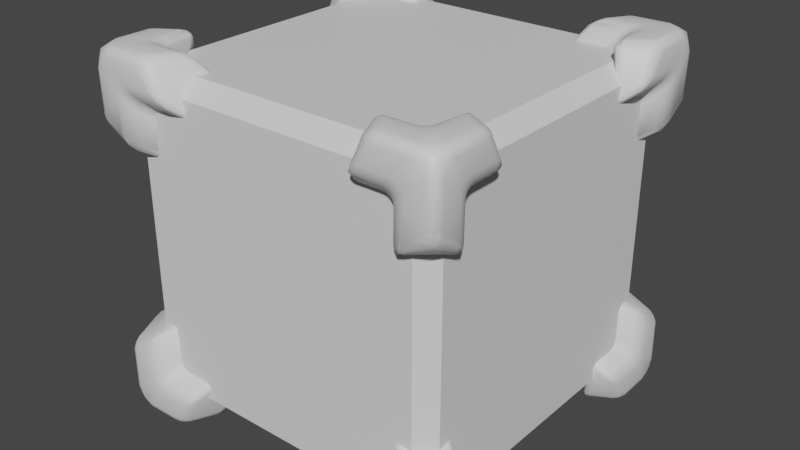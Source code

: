 # Source: cube.blend  (saved by Blender 3.6.13; exported with 4.5.12 LTS)
import bpy
from mathutils import Matrix  # noqa: F401  (used for matrix-valued properties, if any)

bpy.ops.wm.read_factory_settings(use_empty=True)
scene = bpy.context.scene
scene.name = 'Scene'

# ---- materials (node trees are filled in below, after node groups)
mat_metal = bpy.data.materials.new('Metal')
mat_metal.alpha_threshold = 0.0
mat_metal.use_transparent_shadow = False
mat_metal.roughness = 0.5
mat_metal.line_color = (0.0, 0.0, 0.0, 1.0)

# ---- node groups
ng_auto_smooth = bpy.data.node_groups.new('Auto Smooth', 'GeometryNodeTree')
_s = ng_auto_smooth.interface.new_socket(name='Geometry', in_out='OUTPUT', socket_type='NodeSocketGeometry')
_s = ng_auto_smooth.interface.new_socket(name='Geometry', in_out='INPUT', socket_type='NodeSocketGeometry')
_s = ng_auto_smooth.interface.new_socket(name='Angle', in_out='INPUT', socket_type='NodeSocketFloat')
_s.subtype = 'ANGLE'
_s.min_value = 0.0
_s.max_value = 3.142
ng_auto_smooth.is_modifier = True
_N = ng_auto_smooth.nodes; _L = ng_auto_smooth.links
n0 = _N.new('NodeGroupOutput'); n0.name = 'Group Output'; n0.location = (480, -100)
n1 = _N.new('NodeGroupInput'); n1.name = 'Group Input'; n1.location = (-420, -300)
n2 = _N.new('NodeGroupInput'); n2.name = 'Group Input.001'; n2.location = (-60, -100)
n3 = _N.new('GeometryNodeSetShadeSmooth'); n3.name = 'Set Shade Smooth'; n3.location = (120, -100)
n3.domain = 'EDGE'
n4 = _N.new('GeometryNodeSetShadeSmooth'); n4.name = 'Set Shade Smooth.001'; n4.location = (300, -100)
n5 = _N.new('GeometryNodeInputMeshEdgeAngle'); n5.name = 'Edge Angle'; n5.location = (-420, -220)
n6 = _N.new('GeometryNodeInputEdgeSmooth'); n6.name = 'Is Edge Smooth'; n6.location = (-60, -160)
n7 = _N.new('GeometryNodeInputShadeSmooth'); n7.name = 'Is Face Smooth'; n7.location = (-240, -340)
n8 = _N.new('FunctionNodeBooleanMath'); n8.name = 'Boolean Math'; n8.location = (-60, -220)
n9 = _N.new('FunctionNodeCompare'); n9.name = 'Compare'; n9.location = (-240, -180)
n9.operation = 'LESS_EQUAL'
_L.new(n5.outputs[0], n9.inputs[0])
_L.new(n4.outputs[0], n0.inputs[0])
_L.new(n1.outputs[1], n9.inputs[1])
_L.new(n9.outputs[0], n8.inputs[0])
_L.new(n7.outputs[0], n8.inputs[1])
_L.new(n2.outputs[0], n3.inputs[0])
_L.new(n6.outputs[0], n3.inputs[1])
_L.new(n3.outputs[0], n4.inputs[0])
_L.new(n8.outputs[0], n3.inputs[2])
n0.is_active_output = True

# ---- material node trees
mat_metal.use_nodes = True; mat_metal.node_tree.nodes.clear()
_N = mat_metal.node_tree.nodes; _L = mat_metal.node_tree.links
n0 = _N.new('ShaderNodeOutputMaterial'); n0.name = 'Material Output'; n0.location = (300, 300)
n1 = _N.new('ShaderNodeBsdfPrincipled'); n1.name = 'Principled BSDF'; n1.location = (10, 300)
n1.distribution = 'GGX'
n1.subsurface_method = 'RANDOM_WALK_SKIN'
n1.inputs[3].default_value = 1.45
n1.inputs[27].default_value = (0.0, 0.0, 0.0, 1.0)
n1.inputs[28].default_value = 1.0
_L.new(n1.outputs[0], n0.inputs[0])
n0.is_active_output = True

# ---- world
world_world = bpy.data.worlds.new('World'); scene.world = world_world
world_world.use_nodes = True; world_world.node_tree.nodes.clear()
_N = world_world.node_tree.nodes; _L = world_world.node_tree.links
n0 = _N.new('ShaderNodeOutputWorld'); n0.name = 'World Output'; n0.location = (300, 300)
n1 = _N.new('ShaderNodeBackground'); n1.name = 'Background'; n1.location = (10, 300)
n1.inputs[0].default_value = (0.05088, 0.05088, 0.05088, 1.0)
_L.new(n1.outputs[0], n0.inputs[0])
n0.is_active_output = True
world_world.color = (0.05088, 0.05088, 0.05088)
world_world.use_sun_shadow = False
world_world.sun_shadow_jitter_overblur = 0.0

# ---- meshes
me_cube = bpy.data.meshes.new('Cube')
me_cube.from_pydata([(-0.7354, 1.0, -0.8), (-0.8, 1.0, -0.7354), (-0.7602, 1.0, -0.7951), (-0.7811, 1.0, -0.7811), (-0.7951, 1.0, -0.7602), (-1.0, 0.8, -0.7354), (-1.0, 0.7354, -0.8), (-1.0, 0.7951, -0.7602), (-1.0, 0.7811, -0.7811), (-1.0, 0.7602, -0.7951), (-0.8312, 0.7584, -0.9688), (-0.7354, 0.8, -1.0), (-0.8144, 0.7743, -0.9807), (-0.7902, 0.7878, -0.9909), (-0.7625, 0.7968, -0.9976), (-1.06, 0.9825, -1.115), (-1.115, 0.9825, -1.06), (-1.115, 1.06, -0.9825), (-1.06, 1.115, -0.9825), (-0.9825, 1.115, -1.06), (-0.9825, 1.06, -1.115), (-1.081, 0.9825, -1.111), (-1.099, 0.9825, -1.099), (-1.054, 1.012, -1.115), (-1.073, 1.024, -1.105), (-1.092, 1.029, -1.092), (-1.082, 1.082, -1.082), (-1.115, 1.012, -1.054), (-1.115, 1.037, -1.037), (-1.111, 0.9825, -1.081), (-1.105, 1.024, -1.073), (-1.103, 1.056, -1.056), (-1.111, 1.081, -0.9825), (-1.099, 1.099, -0.9825), (-1.115, 1.054, -1.012), (-1.105, 1.073, -1.024), (-1.092, 1.092, -1.029), (-1.054, 1.115, -1.012), (-1.037, 1.115, -1.037), (-1.081, 1.111, -0.9825), (-1.073, 1.105, -1.024), (-1.056, 1.103, -1.056), (-0.9825, 1.111, -1.081), (-0.9825, 1.099, -1.099), (-1.012, 1.115, -1.054), (-1.024, 1.105, -1.073), (-1.029, 1.092, -1.092), (-1.012, 1.054, -1.115), (-1.037, 1.037, -1.115), (-0.9825, 1.081, -1.111), (-1.024, 1.073, -1.105), (-1.056, 1.056, -1.103), (-0.793, 1.072, -0.8576), (-0.8691, 1.115, -0.9465), (-0.9465, 1.115, -0.8691), (-0.8576, 1.072, -0.793), (-0.8105, 1.088, -0.8748), (-0.831, 1.102, -0.8978), (-0.8122, 1.065, -0.8471), (-0.8344, 1.085, -0.8669), (-0.8558, 1.101, -0.8892), (-0.8766, 1.101, -0.8766), (-0.8987, 1.115, -0.9406), (-0.9238, 1.115, -0.9238), (-0.8516, 1.111, -0.923), (-0.8774, 1.11, -0.9131), (-0.9, 1.11, -0.9), (-0.923, 1.111, -0.8516), (-0.8978, 1.102, -0.831), (-0.9406, 1.115, -0.8987), (-0.9131, 1.11, -0.8774), (-0.8892, 1.101, -0.8558), (-0.8471, 1.065, -0.8122), (-0.8311, 1.063, -0.8311), (-0.8748, 1.088, -0.8105), (-0.8669, 1.085, -0.8344), (-0.8537, 1.084, -0.8537), (-1.072, 0.8576, -0.793), (-1.115, 0.9465, -0.8691), (-1.115, 0.8691, -0.9465), (-1.072, 0.793, -0.8576), (-1.088, 0.8748, -0.8105), (-1.102, 0.8978, -0.831), (-1.065, 0.8471, -0.8122), (-1.085, 0.8669, -0.8344), (-1.101, 0.8892, -0.8558), (-1.101, 0.8766, -0.8766), (-1.115, 0.9406, -0.8987), (-1.115, 0.9238, -0.9238), (-1.111, 0.923, -0.8516), (-1.11, 0.9131, -0.8774), (-1.11, 0.9, -0.9), (-1.111, 0.8516, -0.923), (-1.102, 0.831, -0.8978), (-1.115, 0.8987, -0.9406), (-1.11, 0.8774, -0.9131), (-1.101, 0.8558, -0.8892), (-1.065, 0.8122, -0.8471), (-1.063, 0.8311, -0.8311), (-1.088, 0.8105, -0.8748), (-1.085, 0.8344, -0.8669), (-1.084, 0.8537, -0.8537), (-0.793, 0.8576, -1.072), (-0.8576, 0.793, -1.072), (-0.9465, 0.8691, -1.115), (-0.8691, 0.9465, -1.115), (-0.8122, 0.8471, -1.065), (-0.8311, 0.8311, -1.063), (-0.8105, 0.8748, -1.088), (-0.8344, 0.8669, -1.085), (-0.8537, 0.8537, -1.084), (-0.8766, 0.8766, -1.101), (-0.8748, 0.8105, -1.088), (-0.8978, 0.831, -1.102), (-0.8471, 0.8122, -1.065), (-0.8669, 0.8344, -1.085), (-0.8892, 0.8558, -1.101), (-0.9406, 0.8987, -1.115), (-0.9238, 0.9238, -1.115), (-0.923, 0.8516, -1.111), (-0.9131, 0.8774, -1.11), (-0.9, 0.9, -1.11), (-0.8516, 0.923, -1.111), (-0.831, 0.8978, -1.102), (-0.8987, 0.9406, -1.115), (-0.8774, 0.9131, -1.11), (-0.8558, 0.8892, -1.101), (-1.024, 0.5667, -0.889), (-0.9773, 0.5802, -0.7819), (-1.013, 0.5575, -0.8536), (-1.0, 0.5568, -0.8208), (-0.9878, 0.5648, -0.7956), (-1.115, 0.7724, -1.06), (-1.06, 0.7724, -1.115), (-1.067, 0.6793, -1.067), (-1.111, 0.7724, -1.081), (-1.099, 0.7724, -1.099), (-1.111, 0.7475, -1.064), (-1.064, 0.7475, -1.111), (-1.067, 0.721, -1.101), (-1.081, 0.7724, -1.111), (-1.083, 0.7321, -1.098), (-1.085, 0.6971, -1.068), (-1.101, 0.721, -1.067), (-1.068, 0.6971, -1.085), (-1.084, 0.7151, -1.084), (-1.098, 0.7321, -1.083), (-1.115, 0.6968, -0.9465), (-1.06, 0.6074, -0.9112), (-1.088, 0.6461, -0.8748), (-1.102, 0.6639, -0.8978), (-1.078, 0.6145, -0.8668), (-1.111, 0.6693, -0.9431), (-1.099, 0.6427, -0.9351), (-1.111, 0.6817, -0.923), (-1.106, 0.6544, -0.9195), (-1.099, 0.6317, -0.9152), (-1.081, 0.621, -0.9239), (-1.089, 0.615, -0.8914), (-0.9096, 0.6401, -1.063), (-0.9557, 0.6153, -1.063), (-0.9465, 0.6968, -1.115), (-0.9118, 0.6187, -1.063), (-0.9082, 0.6499, -1.083), (-0.9111, 0.6287, -1.083), (-0.9509, 0.627, -1.083), (-0.9474, 0.6466, -1.1), (-0.9367, 0.6053, -1.063), (-0.9314, 0.6178, -1.083), (-0.9295, 0.6345, -1.097), (-0.9282, 0.6806, -1.111), (-0.9459, 0.6711, -1.111), (-0.9273, 0.6537, -1.106), (-0.5333, 0.9611, -0.8389), (-0.5926, 1.0, -0.8), (-0.5378, 0.976, -0.824), (-0.5507, 0.9886, -0.8114), (-0.5699, 0.997, -0.803), (-0.5926, 0.8, -1.0), (-0.5333, 0.8389, -0.9611), (-0.5699, 0.803, -0.997), (-0.5507, 0.8114, -0.9886), (-0.5378, 0.824, -0.976), (-0.7724, 1.115, -1.06), (-0.6793, 1.067, -1.067), (-0.7724, 1.06, -1.115), (-0.7466, 1.112, -1.062), (-0.7198, 1.102, -1.063), (-0.7822, 1.109, -1.08), (-0.7332, 1.098, -1.082), (-0.6962, 1.065, -1.086), (-0.7198, 1.063, -1.102), (-0.6962, 1.086, -1.065), (-0.7146, 1.085, -1.085), (-0.7332, 1.082, -1.098), (-0.7822, 1.08, -1.109), (-0.7857, 1.097, -1.097), (-0.7466, 1.062, -1.112), (-0.7596, 1.096, -1.096), (-0.631, 1.072, -0.8576), (-0.6074, 1.06, -0.9112), (-0.6968, 1.115, -0.9465), (-0.6042, 1.077, -0.8803), (-0.6278, 1.09, -0.8826), (-0.6282, 1.096, -0.9015), (-0.621, 1.081, -0.9239), (-0.6427, 1.099, -0.9351), (-0.6817, 1.111, -0.923), (-0.6639, 1.102, -0.8978), (-0.6693, 1.111, -0.9431), (-0.6544, 1.106, -0.9195), (-0.631, 0.8576, -1.072), (-0.6968, 0.9465, -1.115), (-0.6074, 0.9112, -1.06), (-0.6639, 0.8978, -1.102), (-0.6278, 0.8826, -1.09), (-0.6408, 0.8991, -1.1), (-0.6693, 0.9431, -1.111), (-0.6427, 0.9351, -1.099), (-0.6817, 0.923, -1.111), (-0.6544, 0.9195, -1.106), (-0.6042, 0.8803, -1.077), (-0.621, 0.9239, -1.081), (-1.099, 1.099, -0.7369), (-0.8978, 1.102, -0.6233), (-0.8748, 1.088, -0.6078), (-1.102, 0.8978, -0.6233), (-0.9465, 1.115, -0.6518), (-1.072, 0.8576, -0.5948), (-1.0, 0.8, -0.5516), (-0.9611, 0.8432, -0.4963), (-0.9761, 0.8284, -0.5004), (-0.989, 0.8157, -0.5129), (-0.9976, 0.807, -0.5319), (-0.7989, 1.002, -0.5597), (-0.8377, 0.9642, -0.4994), (-0.8017, 0.9992, -0.5369), (-0.8101, 0.9911, -0.5175), (-0.8227, 0.9789, -0.5043), (-1.114, 1.061, -0.7381), (-1.066, 1.07, -0.6454), (-1.059, 1.116, -0.7395), (-1.112, 1.063, -0.7123), (-1.101, 1.066, -0.6856), (-1.109, 1.081, -0.7482), (-1.106, 1.084, -0.7217), (-1.097, 1.085, -0.6993), (-1.064, 1.089, -0.6627), (-1.062, 1.104, -0.6866), (-1.085, 1.068, -0.6621), (-1.084, 1.087, -0.6809), (-1.082, 1.1, -0.6997), (-1.079, 1.11, -0.749), (-1.061, 1.114, -0.7136), (-1.081, 1.108, -0.7223), (-1.115, 0.9494, -0.6604), (-1.078, 0.8708, -0.577), (-1.089, 0.8784, -0.6087), (-1.089, 0.8955, -0.5779), (-1.081, 0.9278, -0.5845), (-1.099, 0.9388, -0.6062), (-1.071, 0.9, -0.5648), (-1.112, 0.9261, -0.6449), (-1.111, 0.9464, -0.6329), (-1.106, 0.923, -0.6176), (-1.1, 0.9028, -0.6037), (-0.8561, 1.073, -0.5989), (-0.9096, 1.062, -0.5747), (-0.9335, 1.101, -0.6104), (-0.9215, 1.113, -0.6498), (-0.9179, 1.107, -0.6224), (-0.9135, 1.101, -0.5996), (-0.8786, 1.079, -0.572), (-0.9223, 1.083, -0.5885)], [], [(10, 128, 159, 103), (174, 199, 52, 0), (201, 183, 19, 53), (255, 239, 17, 78), (161, 133, 15, 104), (105, 20, 185, 212), (229, 228, 77, 5), (134, 160, 127, 148), (6, 80, 151, 128), (79, 16, 132, 147), (184, 200, 173, 179, 213), (11, 102, 211, 178), (15, 21, 24, 23), (21, 22, 25, 24), (23, 24, 51, 48), (24, 25, 26, 51), (16, 27, 30, 29), (27, 28, 31, 30), (29, 30, 25, 22), (30, 31, 26, 25), (17, 32, 35, 34), (32, 33, 36, 35), (34, 35, 31, 28), (35, 36, 26, 31), (18, 37, 40, 39), (37, 38, 41, 40), (39, 40, 36, 33), (40, 41, 26, 36), (19, 42, 45, 44), (42, 43, 46, 45), (44, 45, 41, 38), (45, 46, 26, 41), (20, 47, 50, 49), (47, 48, 51, 50), (49, 50, 46, 43), (50, 51, 26, 46), (52, 56, 59, 58), (56, 57, 60, 59), (58, 59, 76, 73), (59, 60, 61, 76), (53, 62, 65, 64), (62, 63, 66, 65), (64, 65, 60, 57), (65, 66, 61, 60), (54, 67, 70, 69), (67, 68, 71, 70), (69, 70, 66, 63), (70, 71, 61, 66), (55, 72, 75, 74), (72, 73, 76, 75), (74, 75, 71, 68), (75, 76, 61, 71), (77, 81, 84, 83), (81, 82, 85, 84), (83, 84, 101, 98), (84, 85, 86, 101), (78, 87, 90, 89), (87, 88, 91, 90), (89, 90, 85, 82), (90, 91, 86, 85), (79, 92, 95, 94), (92, 93, 96, 95), (94, 95, 91, 88), (95, 96, 86, 91), (80, 97, 100, 99), (97, 98, 101, 100), (99, 100, 96, 93), (100, 101, 86, 96), (102, 106, 109, 108), (106, 107, 110, 109), (108, 109, 126, 123), (109, 110, 111, 126), (103, 112, 115, 114), (112, 113, 116, 115), (114, 115, 110, 107), (115, 116, 111, 110), (104, 117, 120, 119), (117, 118, 121, 120), (119, 120, 116, 113), (120, 121, 111, 116), (105, 122, 125, 124), (122, 123, 126, 125), (124, 125, 121, 118), (125, 126, 111, 121), (132, 135, 137), (135, 136, 137), (137, 146, 143), (137, 136, 146), (133, 138, 140), (138, 139, 141), (140, 138, 136), (138, 141, 146, 136), (134, 142, 145, 144), (142, 143, 146, 145), (144, 145, 141, 139), (145, 146, 141), (151, 149, 158), (149, 150, 156, 158), (147, 152, 155, 154), (152, 153, 156, 155), (154, 155, 156, 150), (148, 158, 157), (157, 156, 153), (157, 158, 156), (159, 162, 164, 163), (162, 167, 168, 164), (163, 164, 172), (164, 168, 172), (160, 165, 168, 167), (165, 166, 169, 168), (161, 170, 172, 171), (171, 172, 169, 166), (172, 168, 169), (183, 186, 198, 188), (186, 187, 189, 198), (188, 198, 196), (184, 190, 193, 192), (190, 191, 194, 193), (192, 193, 189, 187), (193, 194, 198, 189), (185, 195, 198, 197), (195, 196, 198), (197, 198, 194, 191), (199, 202, 204, 203), (203, 204, 208), (200, 205, 204), (205, 206, 204), (200, 204, 202), (201, 207, 210, 209), (207, 208, 204, 210), (209, 210, 204, 206), (215, 214, 216), (211, 215, 221), (212, 217, 220, 219), (217, 218, 216, 220), (219, 220, 216, 214), (213, 221, 222), (221, 215, 222), (222, 216, 218), (222, 215, 216), (10, 103, 114, 12), (12, 114, 107, 13), (13, 107, 106, 14), (14, 106, 102, 11), (80, 6, 9, 97), (97, 9, 8, 98), (98, 8, 7, 83), (83, 7, 5, 77), (55, 1, 4, 72), (72, 4, 3, 73), (73, 3, 2, 58), (58, 2, 0, 52), (132, 16, 29, 135), (135, 29, 22, 136), (136, 22, 21, 140), (140, 21, 15, 133), (18, 54, 69, 37), (37, 69, 63, 38), (38, 63, 62, 44), (44, 62, 53, 19), (151, 80, 99, 149), (149, 99, 93, 150), (150, 93, 92, 154), (154, 92, 79, 147), (16, 79, 94, 27), (27, 94, 88, 28), (28, 88, 87, 34), (34, 87, 78, 17), (161, 104, 119, 170), (170, 119, 113, 172), (172, 113, 112, 163), (163, 112, 103, 159), (104, 15, 23, 117), (117, 23, 48, 118), (118, 48, 47, 124), (124, 47, 20, 105), (160, 134, 144, 165), (165, 144, 139, 166), (166, 139, 138, 171), (171, 138, 133, 161), (147, 132, 137, 152), (152, 137, 143, 153), (153, 143, 142, 157), (157, 142, 134, 148), (128, 151, 131), (131, 151, 158, 130), (130, 158, 148, 129), (129, 148, 127), (159, 128, 131, 162), (162, 131, 130, 167), (167, 130, 129), (167, 129, 127, 160), (19, 183, 188, 42), (42, 188, 196, 43), (43, 196, 195, 49), (49, 195, 185, 20), (52, 199, 203, 56), (56, 203, 208, 57), (57, 208, 207, 64), (64, 207, 201, 53), (105, 212, 219, 122), (122, 219, 214, 123), (123, 214, 215, 108), (108, 215, 211, 102), (212, 185, 197, 217), (217, 197, 191, 218), (218, 191, 190, 222), (222, 190, 184, 213), (200, 184, 192, 205), (205, 192, 187, 206), (206, 187, 186, 209), (209, 186, 183, 201), (173, 200, 175), (175, 200, 202, 176), (176, 202, 199, 177), (177, 199, 174), (178, 211, 180), (180, 211, 221, 181), (181, 221, 182), (182, 221, 213, 179), (54, 18, 241, 227), (1, 55, 266, 236), (17, 239, 32), (32, 239, 223, 33), (33, 223, 254, 39), (39, 254, 241, 18), (54, 227, 269, 67), (67, 269, 224, 68), (68, 224, 225, 74), (74, 225, 266, 55), (77, 228, 257, 81), (81, 257, 226, 82), (82, 226, 262, 89), (89, 262, 255, 78), (241, 254, 223, 239, 255, 262, 226, 257, 228, 229, 236, 266, 225, 224, 269, 227), (240, 261, 230, 235, 267), (239, 242, 245, 244), (242, 243, 246, 245), (244, 245, 223), (245, 246, 223), (240, 247, 250, 249), (247, 248, 251, 250), (249, 250, 246, 243), (250, 251, 246), (241, 252, 254, 253), (252, 223, 254), (253, 254, 251, 248), (254, 223, 246, 251), (228, 256, 257), (256, 258, 257), (257, 265, 226), (257, 258, 265), (259, 260, 265), (261, 259, 258, 256), (259, 265, 258), (255, 262, 264, 263), (262, 226, 265, 264), (263, 264, 265, 260), (266, 225, 272), (225, 224, 271, 272), (227, 270, 269), (227, 268, 271, 270), (269, 270, 224), (270, 271, 224), (267, 272, 273), (273, 271, 268), (273, 272, 271), (227, 241, 253), (227, 253, 248, 268), (268, 248, 247, 273), (273, 247, 240, 267), (261, 240, 249, 259), (259, 249, 243, 260), (260, 243, 242, 263), (263, 242, 239, 255), (230, 261, 231), (231, 261, 256, 232), (232, 256, 233), (233, 256, 228, 229), (234, 266, 236), (236, 266, 272, 237), (237, 272, 267, 238), (238, 267, 235)])
me_cube.polygons.foreach_set('use_smooth', [True] * 283)
_uv = me_cube.uv_layers.new(name='UVMap')
_uv.uv.foreach_set('vector', [0.1671, 0.8175, 0.2045, 0.7639, 0.2004, 0.8366, 0.1624, 0.8447, 0.9769, 0.2787, 0.995, 0.2888, 0.9944, 0.3299, 0.9763, 0.315, 0.2411, 0.5191, 0.2219, 0.5479, 0.1686, 0.5479, 0.1974, 0.5191, 0.6568, 0.4443, 0.6856, 0.4658, 0.6856, 0.5282, 0.6568, 0.4994, 0.4381, 0.8655, 0.4685, 0.8489, 0.5157, 0.8736, 0.4768, 0.8858, 0.4851, 0.9123, 0.524, 0.9002, 0.4992, 0.9474, 0.4648, 0.951, 0.8345, 0.7584, 0.8528, 0.7694, 0.8528, 0.8197, 0.8345, 0.8051, 0.9274, 0.1354, 0.9, 0.1423, 0.9045, 0.09506, 0.9149, 0.09794, 0.9791, 0.6125, 0.9628, 0.6293, 0.9577, 0.5885, 0.9799, 0.5726, 0.6371, 0.519, 0.6659, 0.5478, 0.6126, 0.5478, 0.5934, 0.519, 0.8959, 0.256, 0.9252, 0.2292, 0.956, 0.2339, 0.956, 0.2778, 0.9252, 0.2826, 0.9355, 0.09815, 0.9546, 0.08479, 0.9519, 0.1258, 0.9331, 0.1343, 0.5157, 0.8736, 0.5182, 0.8689, 0.5265, 0.8755, 0.5217, 0.8784, 0.5182, 0.8689, 0.5203, 0.8649, 0.5299, 0.872, 0.5265, 0.8755, 0.5217, 0.8784, 0.5265, 0.8755, 0.5319, 0.8831, 0.5253, 0.8852, 0.5265, 0.8755, 0.5299, 0.872, 0.5406, 0.8804, 0.5319, 0.8831, 0.6659, 0.5478, 0.6735, 0.5463, 0.6764, 0.5512, 0.6659, 0.5532, 0.6735, 0.5463, 0.6798, 0.5421, 0.6847, 0.547, 0.6764, 0.5512, 0.6659, 0.5532, 0.6764, 0.5512, 0.6778, 0.5559, 0.6659, 0.5577, 0.6764, 0.5512, 0.6847, 0.547, 0.6911, 0.5534, 0.6778, 0.5559, 0.6856, 0.5282, 0.6909, 0.5282, 0.6889, 0.5386, 0.6841, 0.5357, 0.6909, 0.5282, 0.6954, 0.5282, 0.6936, 0.5401, 0.6889, 0.5386, 0.6841, 0.5357, 0.6889, 0.5386, 0.6847, 0.547, 0.6798, 0.5421, 0.6889, 0.5386, 0.6936, 0.5401, 0.6911, 0.5534, 0.6847, 0.547, 0.1489, 0.5282, 0.1504, 0.5358, 0.1456, 0.5387, 0.1436, 0.5282, 0.1504, 0.5358, 0.1547, 0.5421, 0.1498, 0.547, 0.1456, 0.5387, 0.1436, 0.5282, 0.1456, 0.5387, 0.1409, 0.5401, 0.1391, 0.5282, 0.1456, 0.5387, 0.1498, 0.547, 0.1434, 0.5534, 0.1409, 0.5401, 0.1686, 0.5479, 0.1686, 0.5532, 0.1581, 0.5512, 0.161, 0.5464, 0.1686, 0.5532, 0.1686, 0.5577, 0.1567, 0.5559, 0.1581, 0.5512, 0.161, 0.5464, 0.1581, 0.5512, 0.1498, 0.547, 0.1547, 0.5421, 0.1581, 0.5512, 0.1567, 0.5559, 0.1434, 0.5534, 0.1498, 0.547, 0.524, 0.9002, 0.5262, 0.8928, 0.5318, 0.8924, 0.5287, 0.9026, 0.5262, 0.8928, 0.5253, 0.8852, 0.5319, 0.8831, 0.5318, 0.8924, 0.5287, 0.9026, 0.5318, 0.8924, 0.5366, 0.8934, 0.5327, 0.9047, 0.5318, 0.8924, 0.5319, 0.8831, 0.5406, 0.8804, 0.5366, 0.8934, 0.2167, 0.4965, 0.2122, 0.5009, 0.2062, 0.4989, 0.2118, 0.4939, 0.2122, 0.5009, 0.207, 0.5067, 0.2007, 0.5046, 0.2062, 0.4989, 0.2118, 0.4939, 0.2062, 0.4989, 0.2013, 0.4955, 0.207, 0.4898, 0.2062, 0.4989, 0.2007, 0.5046, 0.1955, 0.5013, 0.2013, 0.4955, 0.1974, 0.5191, 0.1898, 0.5176, 0.1952, 0.5106, 0.2018, 0.5131, 0.1898, 0.5176, 0.1835, 0.5134, 0.1895, 0.5073, 0.1952, 0.5106, 0.2018, 0.5131, 0.1952, 0.5106, 0.2007, 0.5046, 0.207, 0.5067, 0.1952, 0.5106, 0.1895, 0.5073, 0.1955, 0.5013, 0.2007, 0.5046, 0.1777, 0.4995, 0.1837, 0.495, 0.1862, 0.5016, 0.1792, 0.507, 0.1837, 0.495, 0.1901, 0.4898, 0.1922, 0.4961, 0.1862, 0.5016, 0.1792, 0.507, 0.1862, 0.5016, 0.1895, 0.5073, 0.1835, 0.5134, 0.1862, 0.5016, 0.1922, 0.4961, 0.1955, 0.5013, 0.1895, 0.5073, 0.2003, 0.4801, 0.2029, 0.485, 0.1979, 0.4906, 0.1959, 0.4846, 0.2029, 0.485, 0.207, 0.4898, 0.2013, 0.4955, 0.1979, 0.4906, 0.1959, 0.4846, 0.1979, 0.4906, 0.1922, 0.4961, 0.1901, 0.4898, 0.1979, 0.4906, 0.2013, 0.4955, 0.1955, 0.5013, 0.1922, 0.4961, 0.6342, 0.4802, 0.6386, 0.4846, 0.6366, 0.4907, 0.6316, 0.4851, 0.6386, 0.4846, 0.6444, 0.4898, 0.6422, 0.4961, 0.6366, 0.4907, 0.6316, 0.4851, 0.6366, 0.4907, 0.6332, 0.4956, 0.6275, 0.4899, 0.6366, 0.4907, 0.6422, 0.4961, 0.639, 0.5013, 0.6332, 0.4956, 0.6568, 0.4994, 0.6553, 0.5069, 0.6483, 0.5015, 0.6508, 0.495, 0.6553, 0.5069, 0.651, 0.5133, 0.645, 0.5073, 0.6483, 0.5015, 0.6508, 0.495, 0.6483, 0.5015, 0.6422, 0.4961, 0.6444, 0.4898, 0.6483, 0.5015, 0.645, 0.5073, 0.639, 0.5013, 0.6422, 0.4961, 0.6371, 0.519, 0.6327, 0.5131, 0.6393, 0.5106, 0.6447, 0.5176, 0.6327, 0.5131, 0.6275, 0.5067, 0.6338, 0.5045, 0.6393, 0.5106, 0.6447, 0.5176, 0.6393, 0.5106, 0.645, 0.5073, 0.651, 0.5133, 0.6393, 0.5106, 0.6338, 0.5045, 0.639, 0.5013, 0.645, 0.5073, 0.6178, 0.4966, 0.6227, 0.4939, 0.6283, 0.4989, 0.6223, 0.5009, 0.6227, 0.4939, 0.6275, 0.4899, 0.6332, 0.4956, 0.6283, 0.4989, 0.6223, 0.5009, 0.6283, 0.4989, 0.6338, 0.5045, 0.6275, 0.5067, 0.6283, 0.4989, 0.6332, 0.4956, 0.639, 0.5013, 0.6338, 0.5045, 0.4562, 0.9189, 0.4561, 0.9134, 0.4631, 0.9107, 0.4621, 0.917, 0.4561, 0.9134, 0.4547, 0.9072, 0.4625, 0.9048, 0.4631, 0.9107, 0.4621, 0.917, 0.4631, 0.9107, 0.4707, 0.9085, 0.4697, 0.9151, 0.4631, 0.9107, 0.4625, 0.9048, 0.4703, 0.9024, 0.4707, 0.9085, 0.4493, 0.8968, 0.4552, 0.895, 0.4597, 0.8996, 0.4523, 0.9014, 0.4552, 0.895, 0.4626, 0.8922, 0.4671, 0.8971, 0.4597, 0.8996, 0.4523, 0.9014, 0.4597, 0.8996, 0.4625, 0.9048, 0.4547, 0.9072, 0.4597, 0.8996, 0.4671, 0.8971, 0.4703, 0.9024, 0.4625, 0.9048, 0.4768, 0.8858, 0.4828, 0.8906, 0.4748, 0.8943, 0.4701, 0.889, 0.4828, 0.8906, 0.4865, 0.8973, 0.4783, 0.8999, 0.4748, 0.8943, 0.4701, 0.889, 0.4748, 0.8943, 0.4671, 0.8971, 0.4626, 0.8922, 0.4748, 0.8943, 0.4783, 0.8999, 0.4703, 0.9024, 0.4671, 0.8971, 0.4851, 0.9123, 0.4778, 0.9134, 0.4786, 0.9065, 0.4873, 0.9049, 0.4778, 0.9134, 0.4697, 0.9151, 0.4707, 0.9085, 0.4786, 0.9065, 0.4873, 0.9049, 0.4786, 0.9065, 0.4783, 0.8999, 0.4865, 0.8973, 0.4786, 0.9065, 0.4707, 0.9085, 0.4703, 0.9024, 0.4783, 0.8999, 0.6126, 0.5478, 0.6126, 0.5532, 0.6063, 0.5489, 0.6126, 0.5532, 0.6081, 0.5574, 0.6073, 0.5535, 0.6073, 0.5535, 0.6024, 0.5538, 0.5996, 0.5496, 0.6073, 0.5535, 0.6081, 0.5574, 0.6024, 0.5538, 0.4685, 0.8489, 0.4664, 0.8414, 0.4709, 0.8442, 0.4633, 0.845, 0.4577, 0.8413, 0.4622, 0.8388, 0.4709, 0.8442, 0.4664, 0.8414, 0.473, 0.8402, 0.4664, 0.8414, 0.4622, 0.8388, 0.4651, 0.8375, 0.4689, 0.8384, 0.589, 0.5497, 0.5935, 0.5499, 0.5981, 0.5541, 0.5935, 0.5543, 0.5935, 0.5499, 0.5996, 0.5496, 0.6024, 0.5538, 0.5981, 0.5541, 0.4524, 0.8383, 0.4585, 0.8366, 0.4622, 0.8388, 0.4577, 0.8413, 0.5981, 0.5541, 0.6043, 0.5564, 0.6024, 0.5576, 0.5767, 0.4966, 0.5805, 0.5009, 0.5759, 0.5029, 0.5805, 0.5009, 0.5851, 0.5067, 0.5792, 0.507, 0.5759, 0.5029, 0.5934, 0.519, 0.5864, 0.5182, 0.5826, 0.5122, 0.5896, 0.5131, 0.5864, 0.5182, 0.5797, 0.5162, 0.5769, 0.5111, 0.5826, 0.5122, 0.5896, 0.5131, 0.5826, 0.5122, 0.5792, 0.507, 0.5851, 0.5067, 0.9166, 0.09343, 0.9207, 0.09108, 0.9209, 0.09494, 0.9209, 0.09494, 0.9246, 0.09623, 0.926, 0.1011, 0.5729, 0.5089, 0.576, 0.5077, 0.5769, 0.5111, 0.2004, 0.8366, 0.2058, 0.8358, 0.2041, 0.8412, 0.1987, 0.8419, 0.2058, 0.8358, 0.2089, 0.8353, 0.2066, 0.8406, 0.2041, 0.8412, 0.1987, 0.8419, 0.2041, 0.8412, 0.1958, 0.8467, 0.4186, 0.8654, 0.4201, 0.8634, 0.4221, 0.8657, 0.9, 0.1423, 0.9002, 0.1474, 0.8955, 0.1489, 0.8954, 0.1436, 0.4229, 0.8563, 0.4269, 0.8594, 0.4221, 0.8619, 0.4186, 0.8596, 0.4381, 0.8655, 0.4323, 0.8677, 0.4261, 0.8647, 0.4323, 0.8626, 0.4323, 0.8626, 0.4261, 0.8647, 0.4221, 0.8619, 0.4269, 0.8594, 0.4221, 0.8657, 0.4201, 0.8634, 0.4221, 0.8619, 0.2219, 0.5479, 0.2284, 0.5483, 0.2262, 0.5535, 0.2194, 0.5529, 0.2284, 0.5483, 0.2352, 0.5488, 0.2319, 0.5536, 0.2262, 0.5535, 0.2194, 0.5529, 0.2251, 0.5571, 0.2185, 0.5574, 0.8959, 0.256, 0.8927, 0.2598, 0.8893, 0.2561, 0.8927, 0.2523, 0.4915, 0.9652, 0.4938, 0.9596, 0.4997, 0.9589, 0.4981, 0.9633, 0.2412, 0.5492, 0.2366, 0.5543, 0.2319, 0.5536, 0.2352, 0.5488, 0.4981, 0.9633, 0.4997, 0.9589, 0.5031, 0.9581, 0.5032, 0.9607, 0.4992, 0.9474, 0.5049, 0.9475, 0.5022, 0.9538, 0.4966, 0.9534, 0.5049, 0.9475, 0.5092, 0.9488, 0.5022, 0.9538, 0.4966, 0.9534, 0.5022, 0.9538, 0.4997, 0.9589, 0.4938, 0.9596, 0.262, 0.4989, 0.2646, 0.5023, 0.2618, 0.5051, 0.2586, 0.5029, 0.2586, 0.5029, 0.2553, 0.5071, 0.2494, 0.5067, 0.9252, 0.2292, 0.9191, 0.2278, 0.9214, 0.2237, 0.9191, 0.2278, 0.9138, 0.2266, 0.9214, 0.2237, 0.9259, 0.2245, 0.9235, 0.2205, 0.9276, 0.2206, 0.2411, 0.5191, 0.2449, 0.5131, 0.2519, 0.5122, 0.2481, 0.5182, 0.2449, 0.5131, 0.2494, 0.5067, 0.2553, 0.5071, 0.2519, 0.5122, 0.2481, 0.5182, 0.2519, 0.5122, 0.2576, 0.5111, 0.2548, 0.5162, 0.4427, 0.954, 0.45, 0.9527, 0.4476, 0.958, 0.4372, 0.9601, 0.4428, 0.9629, 0.439, 0.964, 0.4648, 0.951, 0.4608, 0.9568, 0.4538, 0.9574, 0.4578, 0.9516, 0.4608, 0.9568, 0.4559, 0.9619, 0.4501, 0.962, 0.4538, 0.9574, 0.4578, 0.9516, 0.4538, 0.9574, 0.4476, 0.958, 0.45, 0.9527, 0.9252, 0.2826, 0.9259, 0.2874, 0.9191, 0.2841, 0.9276, 0.2913, 0.9235, 0.2914, 0.9214, 0.2882, 0.9214, 0.2882, 0.9175, 0.2889, 0.9138, 0.2853, 0.4463, 0.9645, 0.4428, 0.9629, 0.4501, 0.962, 0.1671, 0.8175, 0.1624, 0.8447, 0.1573, 0.8437, 0.1635, 0.821, 0.9319, 0.07784, 0.9538, 0.07097, 0.9529, 0.07497, 0.9341, 0.08412, 0.9341, 0.08412, 0.9529, 0.07497, 0.9532, 0.07982, 0.9353, 0.09125, 0.9353, 0.09125, 0.9532, 0.07982, 0.9546, 0.08479, 0.9355, 0.09815, 0.9628, 0.6293, 0.9791, 0.6125, 0.9799, 0.6187, 0.9652, 0.6339, 0.6227, 0.4939, 0.6095, 0.4809, 0.6148, 0.4773, 0.6275, 0.4899, 0.6275, 0.4899, 0.6148, 0.4773, 0.6184, 0.472, 0.6316, 0.4851, 0.851, 0.8246, 0.8345, 0.8114, 0.8345, 0.8051, 0.8528, 0.8197, 0.871, 0.4074, 0.8893, 0.3927, 0.8893, 0.399, 0.8728, 0.4123, 0.2029, 0.485, 0.2161, 0.4718, 0.2197, 0.4771, 0.207, 0.4898, 0.207, 0.4898, 0.2197, 0.4771, 0.225, 0.4806, 0.2118, 0.4939, 0.9925, 0.3347, 0.9762, 0.3212, 0.9763, 0.315, 0.9944, 0.3299, 0.6126, 0.5478, 0.6659, 0.5478, 0.6659, 0.5532, 0.6126, 0.5532, 0.6126, 0.5532, 0.6659, 0.5532, 0.6659, 0.5577, 0.6126, 0.5577, 0.473, 0.8402, 0.5203, 0.8649, 0.5182, 0.8689, 0.4709, 0.8442, 0.4709, 0.8442, 0.5182, 0.8689, 0.5157, 0.8736, 0.4685, 0.8489, 0.1489, 0.5282, 0.1777, 0.4995, 0.1792, 0.507, 0.1504, 0.5358, 0.1504, 0.5358, 0.1792, 0.507, 0.1835, 0.5134, 0.1547, 0.5421, 0.1547, 0.5421, 0.1835, 0.5134, 0.1898, 0.5176, 0.161, 0.5464, 0.161, 0.5464, 0.1898, 0.5176, 0.1974, 0.5191, 0.1686, 0.5479, 0.5767, 0.4966, 0.6178, 0.4966, 0.6223, 0.5009, 0.5805, 0.5009, 0.5805, 0.5009, 0.6223, 0.5009, 0.6275, 0.5067, 0.5851, 0.5067, 0.5851, 0.5067, 0.6275, 0.5067, 0.6327, 0.5131, 0.5896, 0.5131, 0.5896, 0.5131, 0.6327, 0.5131, 0.6371, 0.519, 0.5934, 0.519, 0.6659, 0.5478, 0.6371, 0.519, 0.6447, 0.5176, 0.6735, 0.5463, 0.6735, 0.5463, 0.6447, 0.5176, 0.651, 0.5133, 0.6798, 0.5421, 0.6798, 0.5421, 0.651, 0.5133, 0.6553, 0.5069, 0.6841, 0.5357, 0.6841, 0.5357, 0.6553, 0.5069, 0.6568, 0.4994, 0.6856, 0.5282, 0.4381, 0.8655, 0.4768, 0.8858, 0.4701, 0.889, 0.4323, 0.8677, 0.4323, 0.8677, 0.4701, 0.889, 0.4626, 0.8922, 0.427, 0.8688, 0.427, 0.8688, 0.4626, 0.8922, 0.4552, 0.895, 0.4231, 0.8686, 0.1987, 0.8419, 0.1587, 0.8496, 0.1624, 0.8447, 0.2004, 0.8366, 0.4768, 0.8858, 0.5157, 0.8736, 0.5217, 0.8784, 0.4828, 0.8906, 0.4828, 0.8906, 0.5217, 0.8784, 0.5253, 0.8852, 0.4865, 0.8973, 0.4865, 0.8973, 0.5253, 0.8852, 0.5262, 0.8928, 0.4873, 0.9049, 0.4873, 0.9049, 0.5262, 0.8928, 0.524, 0.9002, 0.4851, 0.9123, 0.9, 0.1423, 0.9274, 0.1354, 0.9289, 0.1399, 0.9002, 0.1474, 0.4229, 0.8563, 0.4524, 0.8383, 0.4577, 0.8413, 0.4269, 0.8594, 0.4269, 0.8594, 0.4577, 0.8413, 0.4633, 0.845, 0.4323, 0.8626, 0.4323, 0.8626, 0.4633, 0.845, 0.4685, 0.8489, 0.4381, 0.8655, 0.5934, 0.519, 0.6126, 0.5478, 0.6063, 0.5489, 0.5864, 0.5182, 0.5864, 0.5182, 0.6063, 0.5489, 0.5996, 0.5496, 0.5797, 0.5162, 0.5797, 0.5162, 0.5996, 0.5496, 0.5935, 0.5499, 0.5742, 0.5134, 0.9209, 0.0996, 0.9319, 0.1344, 0.9274, 0.1354, 0.9149, 0.09794, 0.9799, 0.5726, 0.9557, 0.5845, 0.9768, 0.5691, 0.5599, 0.481, 0.5725, 0.4989, 0.5699, 0.5023, 0.5579, 0.4874, 0.8941, 0.08002, 0.917, 0.0892, 0.9166, 0.09343, 0.8994, 0.08716, 0.8994, 0.08716, 0.9149, 0.09794, 0.9045, 0.09506, 0.2004, 0.8366, 0.2045, 0.7639, 0.2089, 0.7668, 0.2058, 0.8358, 0.8893, 0.1453, 0.8893, 0.07474, 0.8941, 0.08002, 0.8916, 0.1446, 0.8916, 0.1446, 0.8941, 0.08002, 0.8994, 0.08716, 0.8954, 0.1436, 0.8994, 0.08716, 0.9045, 0.09506, 0.9, 0.1423, 0.1686, 0.5479, 0.2219, 0.5479, 0.2194, 0.5529, 0.1686, 0.5532, 0.1686, 0.5532, 0.2194, 0.5529, 0.2185, 0.5574, 0.1686, 0.5577, 0.5327, 0.9047, 0.5092, 0.9488, 0.5049, 0.9475, 0.5287, 0.9026, 0.5287, 0.9026, 0.5049, 0.9475, 0.4992, 0.9474, 0.524, 0.9002, 0.2167, 0.4965, 0.2578, 0.4965, 0.254, 0.5009, 0.2122, 0.5009, 0.2122, 0.5009, 0.254, 0.5009, 0.2494, 0.5067, 0.207, 0.5067, 0.207, 0.5067, 0.2494, 0.5067, 0.2449, 0.5131, 0.2018, 0.5131, 0.2018, 0.5131, 0.2449, 0.5131, 0.2411, 0.5191, 0.1974, 0.5191, 0.4851, 0.9123, 0.4648, 0.951, 0.4578, 0.9516, 0.4778, 0.9134, 0.4778, 0.9134, 0.4578, 0.9516, 0.45, 0.9527, 0.4697, 0.9151, 0.4697, 0.9151, 0.45, 0.9527, 0.4427, 0.954, 0.4621, 0.917, 0.4621, 0.917, 0.4427, 0.954, 0.4371, 0.9553, 0.4562, 0.9189, 0.4648, 0.951, 0.4992, 0.9474, 0.4966, 0.9534, 0.4608, 0.9568, 0.4608, 0.9568, 0.4966, 0.9534, 0.4938, 0.9596, 0.4559, 0.9619, 0.4559, 0.9619, 0.4938, 0.9596, 0.4915, 0.9652, 0.4508, 0.9654, 0.9191, 0.2841, 0.8927, 0.2598, 0.8959, 0.256, 0.9252, 0.2826, 0.9252, 0.2292, 0.8959, 0.256, 0.8927, 0.2523, 0.9191, 0.2278, 0.2603, 0.5134, 0.2412, 0.5492, 0.2352, 0.5488, 0.2548, 0.5162, 0.2548, 0.5162, 0.2352, 0.5488, 0.2284, 0.5483, 0.2481, 0.5182, 0.2481, 0.5182, 0.2284, 0.5483, 0.2219, 0.5479, 0.2411, 0.5191, 0.956, 0.2339, 0.9259, 0.2245, 0.956, 0.2286, 0.956, 0.2286, 0.9259, 0.2245, 0.9276, 0.2206, 0.9559, 0.224, 0.2782, 0.4848, 0.2646, 0.5023, 0.262, 0.4989, 0.2733, 0.4826, 0.9762, 0.273, 0.995, 0.2888, 0.9769, 0.2787, 0.9331, 0.1343, 0.953, 0.1301, 0.9319, 0.14, 0.4176, 0.9626, 0.4372, 0.9601, 0.439, 0.964, 0.4172, 0.968, 0.9559, 0.2877, 0.9259, 0.2874, 0.956, 0.2831, 0.956, 0.2831, 0.9259, 0.2874, 0.9252, 0.2826, 0.956, 0.2778, 0.1777, 0.4995, 0.1489, 0.5282, 0.1489, 0.4659, 0.1777, 0.4443, 0.8893, 0.3927, 0.871, 0.4074, 0.871, 0.3571, 0.8893, 0.346, 0.6856, 0.5282, 0.6909, 0.4659, 0.6909, 0.5282, 0.6909, 0.5282, 0.6909, 0.4659, 0.6954, 0.4659, 0.6954, 0.5282, 0.1391, 0.5282, 0.1391, 0.4659, 0.1436, 0.4659, 0.1436, 0.5282, 0.1436, 0.5282, 0.1436, 0.4659, 0.1489, 0.4659, 0.1489, 0.5282, 0.1777, 0.4995, 0.1777, 0.4443, 0.1837, 0.441, 0.1837, 0.495, 0.1837, 0.495, 0.1837, 0.441, 0.1901, 0.4371, 0.1901, 0.4898, 0.1901, 0.4898, 0.1901, 0.4371, 0.1959, 0.4331, 0.1959, 0.4846, 0.1959, 0.4846, 0.1959, 0.4331, 0.2003, 0.4298, 0.2003, 0.4801, 0.6342, 0.4802, 0.6342, 0.4299, 0.6386, 0.4331, 0.6386, 0.4846, 0.6386, 0.4846, 0.6386, 0.4331, 0.6444, 0.437, 0.6444, 0.4898, 0.6444, 0.4898, 0.6444, 0.437, 0.6508, 0.4409, 0.6508, 0.495, 0.6508, 0.495, 0.6508, 0.4409, 0.6568, 0.4443, 0.6568, 0.4994, 0.1489, 0.4659, 0.1436, 0.4659, 0.1391, 0.4659, 0.6856, 0.4658, 0.6568, 0.4443, 0.6508, 0.4409, 0.6444, 0.437, 0.6386, 0.4331, 0.6342, 0.4299, 0.8345, 0.7584, 0.8893, 0.346, 0.871, 0.3571, 0.1959, 0.4331, 0.1901, 0.4371, 0.1837, 0.441, 0.1777, 0.4443, 0.9384, 0.03559, 0.9675, 0.008771, 0.9981, 0.01344, 0.9981, 0.05729, 0.9675, 0.06218, 0.1181, 0.9209, 0.123, 0.9166, 0.1251, 0.9219, 0.1199, 0.9263, 0.123, 0.9166, 0.1281, 0.9121, 0.1292, 0.9179, 0.1251, 0.9219, 0.1199, 0.9263, 0.1251, 0.9219, 0.1224, 0.93, 0.1251, 0.9219, 0.1295, 0.9214, 0.1269, 0.9251, 0.9384, 0.03559, 0.9352, 0.03937, 0.9319, 0.03564, 0.9352, 0.03185, 0.2412, 0.008478, 0.2352, 0.008955, 0.2319, 0.004104, 0.2366, 0.003457, 0.1327, 0.9082, 0.133, 0.9151, 0.1292, 0.9179, 0.1281, 0.9121, 0.2366, 0.003457, 0.2319, 0.004104, 0.2319, 0.0001542, 0.2219, 0.009831, 0.2194, 0.004779, 0.2262, 0.004231, 0.2284, 0.00943, 0.2194, 0.004779, 0.2251, 0.0006536, 0.2262, 0.004231, 0.2284, 0.00943, 0.2262, 0.004231, 0.2319, 0.004104, 0.2352, 0.008955, 0.2262, 0.004231, 0.2251, 0.0006536, 0.2296, 0.001433, 0.2319, 0.004104, 0.1071, 0.8592, 0.1118, 0.8579, 0.1075, 0.865, 0.116, 0.8585, 0.1161, 0.8624, 0.1122, 0.8632, 0.1122, 0.8632, 0.1128, 0.8685, 0.1085, 0.8724, 0.1122, 0.8632, 0.1161, 0.8624, 0.1128, 0.8685, 0.9614, 0.007322, 0.9563, 0.006178, 0.9599, 0.002609, 0.9682, 0.004024, 0.9637, 0.003253, 0.9658, -5.147e-08, 0.9699, 0.0001263, 0.1186, 0.8653, 0.1155, 0.8666, 0.1161, 0.8624, 0.1113, 0.887, 0.1098, 0.8801, 0.1141, 0.8745, 0.1156, 0.8815, 0.1098, 0.8801, 0.1085, 0.8724, 0.1128, 0.8685, 0.1141, 0.8745, 0.1156, 0.8815, 0.1141, 0.8745, 0.1173, 0.8697, 0.119, 0.8753, 0.262, 0.05884, 0.2586, 0.05483, 0.2646, 0.05542, 0.2586, 0.05483, 0.2553, 0.05067, 0.2585, 0.05003, 0.2618, 0.05261, 0.2481, 0.0395, 0.2519, 0.04549, 0.2449, 0.0446, 0.2481, 0.0395, 0.2548, 0.04151, 0.2576, 0.04657, 0.2519, 0.04549, 0.2449, 0.0446, 0.2519, 0.04549, 0.2494, 0.05099, 0.2519, 0.04549, 0.2585, 0.05003, 0.2553, 0.05067, 0.9682, 0.06691, 0.9658, 0.07097, 0.9637, 0.06772, 0.9637, 0.06772, 0.9599, 0.06842, 0.9563, 0.06488, 0.2616, 0.04883, 0.2618, 0.05261, 0.2576, 0.04657, 0.2411, 0.03862, 0.2219, 0.009831, 0.2284, 0.00943, 0.2481, 0.0395, 0.2284, 0.00943, 0.2352, 0.008955, 0.2548, 0.04151, 0.2548, 0.04151, 0.2352, 0.008955, 0.2412, 0.008478, 0.2603, 0.04435, 0.9614, 0.06367, 0.9352, 0.03937, 0.9384, 0.03559, 0.9675, 0.06218, 0.9675, 0.008771, 0.9384, 0.03559, 0.9352, 0.03185, 0.9614, 0.007322, 0.1209, 0.8693, 0.1327, 0.9082, 0.1281, 0.9121, 0.119, 0.8753, 0.119, 0.8753, 0.1281, 0.9121, 0.123, 0.9166, 0.1156, 0.8815, 0.1156, 0.8815, 0.123, 0.9166, 0.1181, 0.9209, 0.1113, 0.887, 0.9981, 0.01344, 0.9682, 0.004024, 0.9981, 0.008097, 0.9981, 0.008097, 0.9682, 0.004024, 0.9699, 0.0001263, 0.9981, 0.003584, 0.1133, 0.8365, 0.1118, 0.8579, 0.1083, 0.8385, 0.4169, 0.8047, 0.3966, 0.793, 0.3981, 0.7889, 0.4162, 0.7989, 0.987, 0.8303, 0.9675, 0.8362, 0.9877, 0.8246, 0.2733, 0.07502, 0.262, 0.05884, 0.2646, 0.05542, 0.2782, 0.07288, 0.9981, 0.06719, 0.9699, 0.07081, 0.9682, 0.06691, 0.9981, 0.06264, 0.9981, 0.06264, 0.9675, 0.06218, 0.9981, 0.05729])
me_cube.materials.append(mat_metal)
me_cube.use_mirror_vertex_groups = False
me_cube.update()
me_cube_001 = bpy.data.meshes.new('Cube.001')
me_cube_001.from_pydata([(-0.9038, -0.9038, -1.0), (-0.9038, -1.0, -0.9038), (-1.0, -0.9038, -0.9038), (-0.9038, -1.0, 0.9038), (-0.9038, -0.9038, 1.0), (-1.0, -0.9038, 0.9038), (-0.9038, 0.9038, -1.0), (-1.0, 0.9038, -0.9038), (-0.9038, 1.0, -0.9038), (-0.9038, 0.9038, 1.0), (-0.9038, 1.0, 0.9038), (-1.0, 0.9038, 0.9038), (0.9038, -0.9038, -1.0), (1.0, -0.9038, -0.9038), (0.9038, -1.0, -0.9038), (0.9038, -0.9038, 1.0), (0.9038, -1.0, 0.9038), (1.0, -0.9038, 0.9038), (0.9038, 0.9038, -1.0), (0.9038, 1.0, -0.9038), (1.0, 0.9038, -0.9038), (0.9038, 0.9038, 1.0), (1.0, 0.9038, 0.9038), (0.9038, 1.0, 0.9038)], [], [(14, 16, 3, 1), (20, 22, 17, 13), (21, 9, 4, 15), (2, 5, 11, 7), (8, 10, 23, 19), (0, 1, 2), (3, 4, 5), (6, 7, 8), (9, 10, 11), (12, 13, 14), (15, 16, 17), (18, 19, 20), (21, 22, 23), (6, 0, 2, 7), (1, 3, 5, 2), (4, 9, 11, 5), (10, 8, 7, 11), (18, 6, 8, 19), (9, 21, 23, 10), (22, 20, 19, 23), (12, 18, 20, 13), (21, 15, 17, 22), (16, 14, 13, 17), (0, 12, 14, 1), (15, 4, 3, 16), (6, 18, 12, 0)])
me_cube_001.polygons.foreach_set('use_smooth', [True] * 26)
_uv = me_cube_001.uv_layers.new(name='UVMap')
_uv.uv.foreach_set('vector', [0.2652, 0.7712, 0.4939, 0.7712, 0.4939, 0.9999, 0.2652, 0.9999, 0.2652, 0.5182, 0.4939, 0.5182, 0.4939, 0.7469, 0.2652, 0.7469, 0.5182, 0.5182, 0.7469, 0.5182, 0.7469, 0.7469, 0.5182, 0.7469, 0.2652, 0.01225, 0.4939, 0.01225, 0.4939, 0.2409, 0.2652, 0.2409, 0.2652, 0.2652, 0.4939, 0.2652, 0.4939, 0.4939, 0.2652, 0.4939, 0.01225, 0.7469, 0.01225, 0.7591, 8.761e-05, 0.7469, 0.4939, 8.761e-05, 0.5061, 0.01225, 0.4939, 0.01225, 0.01225, 0.5182, 8.761e-05, 0.5182, 0.01225, 0.5061, 0.5061, 0.2409, 0.4939, 0.2531, 0.4939, 0.2409, 0.7471, 8.758e-05, 0.7593, 8.764e-05, 0.7471, 0.01225, 0.5061, 0.7712, 0.4939, 0.7712, 0.4939, 0.7591, 0.2409, 0.5182, 0.2409, 0.5061, 0.2531, 0.5182, 0.5061, 0.4939, 0.4939, 0.5061, 0.4939, 0.4939, 0.01225, 0.5182, 0.01225, 0.7469, 8.761e-05, 0.7469, 8.761e-05, 0.5182, 0.2652, 8.761e-05, 0.4939, 8.761e-05, 0.4939, 0.01225, 0.2652, 0.01225, 0.5061, 0.01225, 0.5061, 0.2409, 0.4939, 0.2409, 0.4939, 0.01225, 0.4939, 0.2652, 0.2652, 0.2652, 0.2652, 0.2409, 0.4939, 0.2409, 0.2409, 0.5182, 0.01225, 0.5182, 0.01225, 0.5061, 0.2409, 0.5061, 0.5061, 0.2652, 0.5061, 0.4939, 0.4939, 0.4939, 0.4939, 0.2652, 0.4939, 0.5182, 0.2652, 0.5182, 0.2652, 0.4939, 0.4939, 0.4939, 0.2409, 0.7469, 0.2409, 0.5182, 0.2652, 0.5182, 0.2652, 0.7469, 0.5182, 0.5182, 0.5182, 0.7469, 0.4939, 0.7469, 0.4939, 0.5182, 0.4939, 0.7712, 0.2652, 0.7712, 0.2652, 0.7469, 0.4939, 0.7469, 0.01225, 0.7469, 0.2409, 0.7469, 0.2409, 0.7591, 0.01225, 0.7591, 0.5061, 0.7712, 0.5061, 0.9999, 0.4939, 0.9999, 0.4939, 0.7712, 0.01225, 0.5182, 0.2409, 0.5182, 0.2409, 0.7469, 0.01225, 0.7469])
me_cube_001.materials.append(mat_metal)
me_cube_001.update()

# ---- objects
ob_handles = bpy.data.objects.new('Handles', me_cube)
ob_cube = bpy.data.objects.new('Cube', me_cube_001)

# ---- transforms, parenting, visibility, modifiers, constraints
ob_handles.location = (0.0, 0.0, 0.0)
ob_handles.scale = (0.5, 0.5, 0.5)
ob_handles.lock_rotations_4d = False
ob_handles.empty_display_type = 'ARROWS'
ob_handles.lineart.crease_threshold = 0.0
_m = ob_handles.modifiers.new('Mirror', 'MIRROR')
_m.use_axis = (True, True, True)
ob_cube.location = (0.0, 0.0, 0.0)
ob_cube.scale = (0.5, 0.5, 0.5)
_m = ob_cube.modifiers.new('Auto Smooth', 'NODES')
_m.node_group = ng_auto_smooth
_gi = [s.identifier for s in ng_auto_smooth.interface.items_tree if s.item_type == 'SOCKET' and s.in_out == 'INPUT']
_m[_gi[1]] = 0.5236  # Angle

# ---- collection membership
scene.collection.objects.link(ob_handles)
scene.collection.objects.link(ob_cube)

# ---- scene / render settings (as saved in the file)
scene.frame_start = 1; scene.frame_end = 250; scene.frame_set(1)
scene.render.engine = 'BLENDER_EEVEE_NEXT'
scene.cycles.sampling_pattern = 'TABULATED_SOBOL'
scene.view_settings.view_transform = 'Filmic'
bpy.context.view_layer.update()

# ---- added for rendering (the .blend has no active camera and no usable light): camera, sun
cam_auto = bpy.data.cameras.new('AutoCamera')
cam_auto.lens = 50.0
cam_auto.sensor_width = 36.0
cam_auto.clip_end = 1000.0
ob_auto_camera = bpy.data.objects.new('AutoCamera', cam_auto)
scene.collection.objects.link(ob_auto_camera)
ob_auto_camera.location = (1.787, -2.1444, 1.4296)
ob_auto_camera.rotation_euler = (1.09748, -7.21219e-08, 0.694738)
scene.camera = ob_auto_camera
light_auto_sun = bpy.data.lights.new('AutoSun', 'SUN')
light_auto_sun.energy = 3.0
light_auto_sun.angle = 0.0523599
ob_auto_sun = bpy.data.objects.new('AutoSun', light_auto_sun)
scene.collection.objects.link(ob_auto_sun)
ob_auto_sun.rotation_euler = (0.872665, 0.174533, 0.523599)
bpy.context.view_layer.update()
